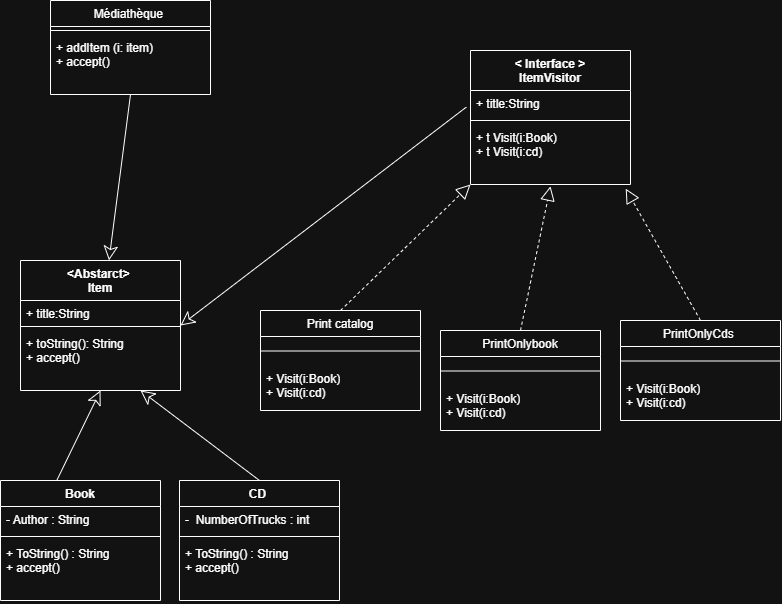

The diagram above was exported from draw.io. Its source (the exported page's mxGraphModel, read from the mxfile embedded in the PNG):
<mxGraphModel dx="1451" dy="792" grid="1" gridSize="10" guides="1" tooltips="1" connect="1" arrows="1" fold="1" page="1" pageScale="1" pageWidth="827" pageHeight="1169" math="0" shadow="0">
  <root>
    <mxCell id="0" />
    <mxCell id="1" parent="0" />
    <mxCell id="s47mx-uDBcwTWL0_ldbs-12" parent="1" style="swimlane;fontStyle=1;align=center;verticalAlign=top;childLayout=stackLayout;horizontal=1;startSize=40;horizontalStack=0;resizeParent=1;resizeParentMax=0;resizeLast=0;collapsible=1;marginBottom=0;whiteSpace=wrap;html=1;" value="&amp;lt;Abstarct&amp;gt;&amp;nbsp;&lt;div&gt;Item&lt;/div&gt;" vertex="1">
      <mxGeometry height="130" width="160" x="50" y="360" as="geometry" />
    </mxCell>
    <mxCell id="s47mx-uDBcwTWL0_ldbs-13" parent="s47mx-uDBcwTWL0_ldbs-12" style="text;strokeColor=none;fillColor=none;align=left;verticalAlign=top;spacingLeft=4;spacingRight=4;overflow=hidden;rotatable=0;points=[[0,0.5],[1,0.5]];portConstraint=eastwest;whiteSpace=wrap;html=1;" value="+ title:String" vertex="1">
      <mxGeometry height="22" width="160" y="40" as="geometry" />
    </mxCell>
    <mxCell id="s47mx-uDBcwTWL0_ldbs-14" parent="s47mx-uDBcwTWL0_ldbs-12" style="line;strokeWidth=1;fillColor=none;align=left;verticalAlign=middle;spacingTop=-1;spacingLeft=3;spacingRight=3;rotatable=0;labelPosition=right;points=[];portConstraint=eastwest;strokeColor=inherit;labelPerimeter=1;" value="" vertex="1">
      <mxGeometry height="8" width="160" y="62" as="geometry" />
    </mxCell>
    <mxCell id="s47mx-uDBcwTWL0_ldbs-15" parent="s47mx-uDBcwTWL0_ldbs-12" style="text;strokeColor=none;fillColor=none;align=left;verticalAlign=top;spacingLeft=4;spacingRight=4;overflow=hidden;rotatable=0;points=[[0,0.5],[1,0.5]];portConstraint=eastwest;whiteSpace=wrap;html=1;" value="+ toString(): String&lt;div&gt;+ accept()&lt;/div&gt;" vertex="1">
      <mxGeometry height="60" width="160" y="70" as="geometry" />
    </mxCell>
    <mxCell id="s47mx-uDBcwTWL0_ldbs-27" parent="1" style="swimlane;fontStyle=1;align=center;verticalAlign=top;childLayout=stackLayout;horizontal=1;startSize=26;horizontalStack=0;resizeParent=1;resizeParentMax=0;resizeLast=0;collapsible=1;marginBottom=0;whiteSpace=wrap;html=1;" value="&lt;span style=&quot;font-weight: 400;&quot;&gt;Print catalog&lt;/span&gt;" vertex="1">
      <mxGeometry height="100" width="160" x="290" y="410" as="geometry" />
    </mxCell>
    <mxCell id="s47mx-uDBcwTWL0_ldbs-29" parent="s47mx-uDBcwTWL0_ldbs-27" style="line;strokeWidth=1;fillColor=none;align=left;verticalAlign=middle;spacingTop=-1;spacingLeft=3;spacingRight=3;rotatable=0;labelPosition=right;points=[];portConstraint=eastwest;strokeColor=inherit;labelPerimeter=1;" value="" vertex="1">
      <mxGeometry height="29" width="160" y="26" as="geometry" />
    </mxCell>
    <mxCell id="s47mx-uDBcwTWL0_ldbs-30" parent="s47mx-uDBcwTWL0_ldbs-27" style="text;strokeColor=none;fillColor=none;align=left;verticalAlign=top;spacingLeft=4;spacingRight=4;overflow=hidden;rotatable=0;points=[[0,0.5],[1,0.5]];portConstraint=eastwest;whiteSpace=wrap;html=1;" value="+ Visit(i:Book)&lt;div&gt;+ Visit(i:cd)&lt;/div&gt;" vertex="1">
      <mxGeometry height="45" width="160" y="55" as="geometry" />
    </mxCell>
    <mxCell id="s47mx-uDBcwTWL0_ldbs-32" parent="1" style="swimlane;fontStyle=1;align=center;verticalAlign=top;childLayout=stackLayout;horizontal=1;startSize=40;horizontalStack=0;resizeParent=1;resizeParentMax=0;resizeLast=0;collapsible=1;marginBottom=0;whiteSpace=wrap;html=1;" value="&amp;lt; Interface &amp;gt;&lt;div&gt;ItemVisitor&lt;/div&gt;" vertex="1">
      <mxGeometry height="134" width="160" x="500" y="150" as="geometry" />
    </mxCell>
    <mxCell id="s47mx-uDBcwTWL0_ldbs-33" parent="s47mx-uDBcwTWL0_ldbs-32" style="text;strokeColor=none;fillColor=none;align=left;verticalAlign=top;spacingLeft=4;spacingRight=4;overflow=hidden;rotatable=0;points=[[0,0.5],[1,0.5]];portConstraint=eastwest;whiteSpace=wrap;html=1;" value="+ title:String" vertex="1">
      <mxGeometry height="26" width="160" y="40" as="geometry" />
    </mxCell>
    <mxCell id="s47mx-uDBcwTWL0_ldbs-34" parent="s47mx-uDBcwTWL0_ldbs-32" style="line;strokeWidth=1;fillColor=none;align=left;verticalAlign=middle;spacingTop=-1;spacingLeft=3;spacingRight=3;rotatable=0;labelPosition=right;points=[];portConstraint=eastwest;strokeColor=inherit;labelPerimeter=1;" value="" vertex="1">
      <mxGeometry height="8" width="160" y="66" as="geometry" />
    </mxCell>
    <mxCell id="s47mx-uDBcwTWL0_ldbs-35" parent="s47mx-uDBcwTWL0_ldbs-32" style="text;strokeColor=none;fillColor=none;align=left;verticalAlign=top;spacingLeft=4;spacingRight=4;overflow=hidden;rotatable=0;points=[[0,0.5],[1,0.5]];portConstraint=eastwest;whiteSpace=wrap;html=1;" value="+ t Visit(i:Book)&lt;div&gt;+ t Visit(i:cd)&lt;/div&gt;" vertex="1">
      <mxGeometry height="60" width="160" y="74" as="geometry" />
    </mxCell>
    <mxCell id="s47mx-uDBcwTWL0_ldbs-44" parent="1" style="swimlane;fontStyle=1;align=center;verticalAlign=top;childLayout=stackLayout;horizontal=1;startSize=26;horizontalStack=0;resizeParent=1;resizeParentMax=0;resizeLast=0;collapsible=1;marginBottom=0;whiteSpace=wrap;html=1;" value="Book" vertex="1">
      <mxGeometry height="120" width="160" x="30" y="580" as="geometry" />
    </mxCell>
    <mxCell id="s47mx-uDBcwTWL0_ldbs-45" parent="s47mx-uDBcwTWL0_ldbs-44" style="text;strokeColor=none;fillColor=none;align=left;verticalAlign=top;spacingLeft=4;spacingRight=4;overflow=hidden;rotatable=0;points=[[0,0.5],[1,0.5]];portConstraint=eastwest;whiteSpace=wrap;html=1;" value="- Author : String" vertex="1">
      <mxGeometry height="26" width="160" y="26" as="geometry" />
    </mxCell>
    <mxCell id="s47mx-uDBcwTWL0_ldbs-46" parent="s47mx-uDBcwTWL0_ldbs-44" style="line;strokeWidth=1;fillColor=none;align=left;verticalAlign=middle;spacingTop=-1;spacingLeft=3;spacingRight=3;rotatable=0;labelPosition=right;points=[];portConstraint=eastwest;strokeColor=inherit;labelPerimeter=1;" value="" vertex="1">
      <mxGeometry height="8" width="160" y="52" as="geometry" />
    </mxCell>
    <mxCell id="s47mx-uDBcwTWL0_ldbs-47" parent="s47mx-uDBcwTWL0_ldbs-44" style="text;strokeColor=none;fillColor=none;align=left;verticalAlign=top;spacingLeft=4;spacingRight=4;overflow=hidden;rotatable=0;points=[[0,0.5],[1,0.5]];portConstraint=eastwest;whiteSpace=wrap;html=1;" value="+ ToString() : String&lt;div&gt;+ accept()&lt;/div&gt;" vertex="1">
      <mxGeometry height="60" width="160" y="60" as="geometry" />
    </mxCell>
    <mxCell id="s47mx-uDBcwTWL0_ldbs-48" parent="1" style="swimlane;fontStyle=1;align=center;verticalAlign=top;childLayout=stackLayout;horizontal=1;startSize=26;horizontalStack=0;resizeParent=1;resizeParentMax=0;resizeLast=0;collapsible=1;marginBottom=0;whiteSpace=wrap;html=1;" value="CD&amp;nbsp;" vertex="1">
      <mxGeometry height="120" width="160" x="209" y="580" as="geometry" />
    </mxCell>
    <mxCell id="s47mx-uDBcwTWL0_ldbs-49" parent="s47mx-uDBcwTWL0_ldbs-48" style="text;strokeColor=none;fillColor=none;align=left;verticalAlign=top;spacingLeft=4;spacingRight=4;overflow=hidden;rotatable=0;points=[[0,0.5],[1,0.5]];portConstraint=eastwest;whiteSpace=wrap;html=1;" value="-&amp;nbsp; NumberOfTrucks : int&amp;nbsp;" vertex="1">
      <mxGeometry height="26" width="160" y="26" as="geometry" />
    </mxCell>
    <mxCell id="s47mx-uDBcwTWL0_ldbs-50" parent="s47mx-uDBcwTWL0_ldbs-48" style="line;strokeWidth=1;fillColor=none;align=left;verticalAlign=middle;spacingTop=-1;spacingLeft=3;spacingRight=3;rotatable=0;labelPosition=right;points=[];portConstraint=eastwest;strokeColor=inherit;labelPerimeter=1;" value="" vertex="1">
      <mxGeometry height="8" width="160" y="52" as="geometry" />
    </mxCell>
    <mxCell id="s47mx-uDBcwTWL0_ldbs-51" parent="s47mx-uDBcwTWL0_ldbs-48" style="text;strokeColor=none;fillColor=none;align=left;verticalAlign=top;spacingLeft=4;spacingRight=4;overflow=hidden;rotatable=0;points=[[0,0.5],[1,0.5]];portConstraint=eastwest;whiteSpace=wrap;html=1;" value="+ ToString() : String&lt;div&gt;+ accept()&lt;/div&gt;" vertex="1">
      <mxGeometry height="60" width="160" y="60" as="geometry" />
    </mxCell>
    <mxCell id="s47mx-uDBcwTWL0_ldbs-52" edge="1" parent="1" source="s47mx-uDBcwTWL0_ldbs-27" style="endArrow=block;dashed=1;endFill=0;endSize=12;html=1;rounded=0;defaultLabelBackgroundColor=page;entryX=0;entryY=1;entryDx=0;entryDy=0;exitX=0.5;exitY=0;exitDx=0;exitDy=0;" target="s47mx-uDBcwTWL0_ldbs-32" value="">
      <mxGeometry relative="1" width="160" as="geometry">
        <mxPoint x="340" y="390" as="sourcePoint" />
        <mxPoint x="500" y="390" as="targetPoint" />
      </mxGeometry>
    </mxCell>
    <mxCell id="s47mx-uDBcwTWL0_ldbs-53" edge="1" parent="1" source="s47mx-uDBcwTWL0_ldbs-158" style="endArrow=block;dashed=1;endFill=0;endSize=12;html=1;rounded=0;defaultLabelBackgroundColor=page;entryX=0.5;entryY=1.03;entryDx=0;entryDy=0;exitX=0.5;exitY=0;exitDx=0;exitDy=0;entryPerimeter=0;" target="s47mx-uDBcwTWL0_ldbs-35" value="">
      <mxGeometry relative="1" width="160" as="geometry">
        <mxPoint x="554.9999999999998" y="410" as="sourcePoint" />
        <mxPoint x="620" y="380" as="targetPoint" />
      </mxGeometry>
    </mxCell>
    <mxCell id="s47mx-uDBcwTWL0_ldbs-54" edge="1" parent="1" source="s47mx-uDBcwTWL0_ldbs-162" style="endArrow=block;dashed=1;endFill=0;endSize=12;html=1;rounded=0;defaultLabelBackgroundColor=page;entryX=0.97;entryY=1.07;entryDx=0;entryDy=0;exitX=0.5;exitY=0;exitDx=0;exitDy=0;entryPerimeter=0;" target="s47mx-uDBcwTWL0_ldbs-35" value="">
      <mxGeometry relative="1" width="160" as="geometry">
        <mxPoint x="704.9999999999998" y="410" as="sourcePoint" />
        <mxPoint x="575" y="410" as="targetPoint" />
      </mxGeometry>
    </mxCell>
    <mxCell id="s47mx-uDBcwTWL0_ldbs-57" parent="1" style="swimlane;fontStyle=1;align=center;verticalAlign=top;childLayout=stackLayout;horizontal=1;startSize=26;horizontalStack=0;resizeParent=1;resizeParentMax=0;resizeLast=0;collapsible=1;marginBottom=0;whiteSpace=wrap;html=1;" value="&lt;span style=&quot;font-weight: 400;&quot;&gt;Médiathèque&amp;nbsp;&lt;/span&gt;" vertex="1">
      <mxGeometry height="94" width="160" x="80" y="100" as="geometry" />
    </mxCell>
    <mxCell id="s47mx-uDBcwTWL0_ldbs-59" parent="s47mx-uDBcwTWL0_ldbs-57" style="line;strokeWidth=1;fillColor=none;align=left;verticalAlign=middle;spacingTop=-1;spacingLeft=3;spacingRight=3;rotatable=0;labelPosition=right;points=[];portConstraint=eastwest;strokeColor=inherit;labelPerimeter=1;" value="" vertex="1">
      <mxGeometry height="8" width="160" y="26" as="geometry" />
    </mxCell>
    <mxCell id="s47mx-uDBcwTWL0_ldbs-60" parent="s47mx-uDBcwTWL0_ldbs-57" style="text;strokeColor=none;fillColor=none;align=left;verticalAlign=top;spacingLeft=4;spacingRight=4;overflow=hidden;rotatable=0;points=[[0,0.5],[1,0.5]];portConstraint=eastwest;whiteSpace=wrap;html=1;" value="+ addItem (i: item)&lt;div&gt;+ accept()&lt;/div&gt;" vertex="1">
      <mxGeometry height="60" width="160" y="34" as="geometry" />
    </mxCell>
    <mxCell id="s47mx-uDBcwTWL0_ldbs-154" edge="1" parent="1" source="s47mx-uDBcwTWL0_ldbs-33" style="endArrow=classic;endFill=0;endSize=12;html=1;rounded=0;defaultLabelBackgroundColor=page;exitX=-0.026;exitY=0.638;exitDx=0;exitDy=0;exitPerimeter=0;entryX=1;entryY=0.5;entryDx=0;entryDy=0;" target="s47mx-uDBcwTWL0_ldbs-12" value="">
      <mxGeometry relative="1" width="160" as="geometry">
        <mxPoint x="210" y="220" as="sourcePoint" />
        <mxPoint x="280" y="370" as="targetPoint" />
      </mxGeometry>
    </mxCell>
    <mxCell id="s47mx-uDBcwTWL0_ldbs-155" edge="1" parent="1" source="s47mx-uDBcwTWL0_ldbs-44" style="endArrow=classic;endFill=0;endSize=12;html=1;rounded=0;defaultLabelBackgroundColor=page;exitX=0.353;exitY=-0.004;exitDx=0;exitDy=0;exitPerimeter=0;" value="">
      <mxGeometry relative="1" width="160" as="geometry">
        <mxPoint x="380" y="230" as="sourcePoint" />
        <mxPoint x="130" y="490" as="targetPoint" />
      </mxGeometry>
    </mxCell>
    <mxCell id="s47mx-uDBcwTWL0_ldbs-157" edge="1" parent="1" source="s47mx-uDBcwTWL0_ldbs-48" style="endArrow=classic;endFill=0;endSize=12;html=1;rounded=0;defaultLabelBackgroundColor=page;exitX=0.5;exitY=0;exitDx=0;exitDy=0;entryX=0.75;entryY=1;entryDx=0;entryDy=0;" target="s47mx-uDBcwTWL0_ldbs-12" value="">
      <mxGeometry relative="1" width="160" as="geometry">
        <mxPoint x="110" y="559" as="sourcePoint" />
        <mxPoint x="144" y="510" as="targetPoint" />
      </mxGeometry>
    </mxCell>
    <mxCell id="s47mx-uDBcwTWL0_ldbs-158" parent="1" style="swimlane;fontStyle=1;align=center;verticalAlign=top;childLayout=stackLayout;horizontal=1;startSize=26;horizontalStack=0;resizeParent=1;resizeParentMax=0;resizeLast=0;collapsible=1;marginBottom=0;whiteSpace=wrap;html=1;" value="&lt;span style=&quot;font-weight: 400;&quot;&gt;PrintOnlybook&lt;/span&gt;" vertex="1">
      <mxGeometry height="100" width="160" x="470" y="430" as="geometry" />
    </mxCell>
    <mxCell id="s47mx-uDBcwTWL0_ldbs-159" parent="s47mx-uDBcwTWL0_ldbs-158" style="line;strokeWidth=1;fillColor=none;align=left;verticalAlign=middle;spacingTop=-1;spacingLeft=3;spacingRight=3;rotatable=0;labelPosition=right;points=[];portConstraint=eastwest;strokeColor=inherit;labelPerimeter=1;" value="" vertex="1">
      <mxGeometry height="29" width="160" y="26" as="geometry" />
    </mxCell>
    <mxCell id="s47mx-uDBcwTWL0_ldbs-160" parent="s47mx-uDBcwTWL0_ldbs-158" style="text;strokeColor=none;fillColor=none;align=left;verticalAlign=top;spacingLeft=4;spacingRight=4;overflow=hidden;rotatable=0;points=[[0,0.5],[1,0.5]];portConstraint=eastwest;whiteSpace=wrap;html=1;" value="+ Visit(i:Book)&lt;div&gt;+ Visit(i:cd)&lt;/div&gt;" vertex="1">
      <mxGeometry height="45" width="160" y="55" as="geometry" />
    </mxCell>
    <mxCell id="s47mx-uDBcwTWL0_ldbs-162" parent="1" style="swimlane;fontStyle=1;align=center;verticalAlign=top;childLayout=stackLayout;horizontal=1;startSize=26;horizontalStack=0;resizeParent=1;resizeParentMax=0;resizeLast=0;collapsible=1;marginBottom=0;whiteSpace=wrap;html=1;" value="&lt;span style=&quot;font-weight: 400;&quot;&gt;PrintOnlyCds&amp;nbsp;&lt;/span&gt;" vertex="1">
      <mxGeometry height="100" width="160" x="650" y="420" as="geometry" />
    </mxCell>
    <mxCell id="s47mx-uDBcwTWL0_ldbs-163" parent="s47mx-uDBcwTWL0_ldbs-162" style="line;strokeWidth=1;fillColor=none;align=left;verticalAlign=middle;spacingTop=-1;spacingLeft=3;spacingRight=3;rotatable=0;labelPosition=right;points=[];portConstraint=eastwest;strokeColor=inherit;labelPerimeter=1;" value="" vertex="1">
      <mxGeometry height="29" width="160" y="26" as="geometry" />
    </mxCell>
    <mxCell id="s47mx-uDBcwTWL0_ldbs-164" parent="s47mx-uDBcwTWL0_ldbs-162" style="text;strokeColor=none;fillColor=none;align=left;verticalAlign=top;spacingLeft=4;spacingRight=4;overflow=hidden;rotatable=0;points=[[0,0.5],[1,0.5]];portConstraint=eastwest;whiteSpace=wrap;html=1;" value="+ Visit(i:Book)&lt;div&gt;+ Visit(i:cd)&lt;/div&gt;" vertex="1">
      <mxGeometry height="45" width="160" y="55" as="geometry" />
    </mxCell>
    <mxCell id="s47mx-uDBcwTWL0_ldbs-165" edge="1" parent="1" source="s47mx-uDBcwTWL0_ldbs-57" style="endArrow=classic;endFill=0;endSize=12;html=1;rounded=0;defaultLabelBackgroundColor=page;entryX=0.553;entryY=-0.001;entryDx=0;entryDy=0;entryPerimeter=0;exitX=0.5;exitY=1;exitDx=0;exitDy=0;" target="s47mx-uDBcwTWL0_ldbs-12" value="">
      <mxGeometry relative="1" width="160" as="geometry">
        <mxPoint x="230" y="333" as="sourcePoint" />
        <mxPoint x="520" y="330" as="targetPoint" />
      </mxGeometry>
    </mxCell>
  </root>
</mxGraphModel>